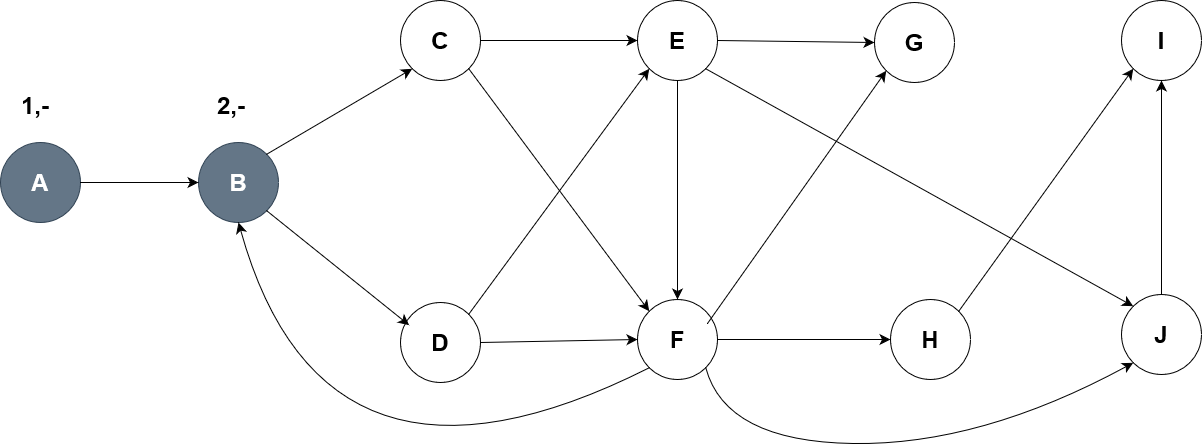

The diagram above was exported from draw.io. Its source (the exported page's mxGraphModel, read from the mxfile embedded in the PNG):
<mxGraphModel dx="2200" dy="717" grid="0" gridSize="10" guides="1" tooltips="1" connect="1" arrows="1" fold="1" page="0" pageScale="1" pageWidth="850" pageHeight="1100" math="0" shadow="0">
  <root>
    <mxCell id="0" />
    <mxCell id="1" parent="0" />
    <mxCell id="ff3Yo2wp49N8QEHePrqi-1" value="&lt;h1&gt;J&lt;/h1&gt;" style="ellipse;whiteSpace=wrap;html=1;aspect=fixed;" parent="1" vertex="1">
      <mxGeometry x="526" y="311" width="80" height="80" as="geometry" />
    </mxCell>
    <mxCell id="ff3Yo2wp49N8QEHePrqi-3" value="&lt;h1&gt;I&lt;/h1&gt;" style="ellipse;whiteSpace=wrap;html=1;aspect=fixed;" parent="1" vertex="1">
      <mxGeometry x="526" y="17" width="80" height="80" as="geometry" />
    </mxCell>
    <mxCell id="ff3Yo2wp49N8QEHePrqi-4" value="&lt;h1&gt;H&lt;/h1&gt;" style="ellipse;whiteSpace=wrap;html=1;aspect=fixed;" parent="1" vertex="1">
      <mxGeometry x="295" y="316" width="80" height="80" as="geometry" />
    </mxCell>
    <mxCell id="ff3Yo2wp49N8QEHePrqi-5" value="&lt;h1&gt;G&lt;/h1&gt;" style="ellipse;whiteSpace=wrap;html=1;aspect=fixed;" parent="1" vertex="1">
      <mxGeometry x="279" y="19" width="80" height="80" as="geometry" />
    </mxCell>
    <mxCell id="ff3Yo2wp49N8QEHePrqi-6" value="&lt;h1&gt;F&lt;/h1&gt;" style="ellipse;whiteSpace=wrap;html=1;aspect=fixed;" parent="1" vertex="1">
      <mxGeometry x="42" y="316" width="80" height="80" as="geometry" />
    </mxCell>
    <mxCell id="ff3Yo2wp49N8QEHePrqi-7" value="&lt;h1&gt;E&lt;/h1&gt;" style="ellipse;whiteSpace=wrap;html=1;aspect=fixed;" parent="1" vertex="1">
      <mxGeometry x="42" y="17" width="80" height="80" as="geometry" />
    </mxCell>
    <mxCell id="ff3Yo2wp49N8QEHePrqi-8" value="&lt;h1&gt;D&lt;/h1&gt;" style="ellipse;whiteSpace=wrap;html=1;aspect=fixed;" parent="1" vertex="1">
      <mxGeometry x="-195" y="319" width="80" height="80" as="geometry" />
    </mxCell>
    <mxCell id="ff3Yo2wp49N8QEHePrqi-9" value="&lt;h1&gt;C&lt;/h1&gt;" style="ellipse;whiteSpace=wrap;html=1;aspect=fixed;" parent="1" vertex="1">
      <mxGeometry x="-195" y="17" width="80" height="80" as="geometry" />
    </mxCell>
    <mxCell id="ff3Yo2wp49N8QEHePrqi-10" value="&lt;h1&gt;B&lt;/h1&gt;" style="ellipse;whiteSpace=wrap;html=1;aspect=fixed;fillColor=#647687;fontColor=#ffffff;strokeColor=#314354;" parent="1" vertex="1">
      <mxGeometry x="-397" y="159" width="80" height="80" as="geometry" />
    </mxCell>
    <mxCell id="ff3Yo2wp49N8QEHePrqi-11" value="&lt;h1&gt;A&lt;/h1&gt;" style="ellipse;whiteSpace=wrap;html=1;aspect=fixed;fillColor=#647687;fontColor=#ffffff;strokeColor=#314354;" parent="1" vertex="1">
      <mxGeometry x="-595" y="159" width="80" height="80" as="geometry" />
    </mxCell>
    <mxCell id="ff3Yo2wp49N8QEHePrqi-14" value="" style="endArrow=classic;html=1;rounded=0;fontSize=12;startSize=8;endSize=8;curved=1;exitX=1;exitY=0.5;exitDx=0;exitDy=0;entryX=0;entryY=0.5;entryDx=0;entryDy=0;" parent="1" source="ff3Yo2wp49N8QEHePrqi-11" target="ff3Yo2wp49N8QEHePrqi-10" edge="1">
      <mxGeometry width="50" height="50" relative="1" as="geometry">
        <mxPoint x="12" y="243" as="sourcePoint" />
        <mxPoint x="62" y="193" as="targetPoint" />
      </mxGeometry>
    </mxCell>
    <mxCell id="ff3Yo2wp49N8QEHePrqi-15" value="" style="endArrow=classic;html=1;rounded=0;fontSize=12;startSize=8;endSize=8;curved=1;exitX=1;exitY=0;exitDx=0;exitDy=0;entryX=0;entryY=1;entryDx=0;entryDy=0;" parent="1" source="ff3Yo2wp49N8QEHePrqi-10" target="ff3Yo2wp49N8QEHePrqi-9" edge="1">
      <mxGeometry width="50" height="50" relative="1" as="geometry">
        <mxPoint x="-338" y="217" as="sourcePoint" />
        <mxPoint x="-288" y="167" as="targetPoint" />
      </mxGeometry>
    </mxCell>
    <mxCell id="ff3Yo2wp49N8QEHePrqi-16" value="" style="endArrow=classic;html=1;rounded=0;fontSize=12;startSize=8;endSize=8;curved=1;exitX=1;exitY=1;exitDx=0;exitDy=0;entryX=0.108;entryY=0.283;entryDx=0;entryDy=0;entryPerimeter=0;" parent="1" source="ff3Yo2wp49N8QEHePrqi-10" target="ff3Yo2wp49N8QEHePrqi-8" edge="1">
      <mxGeometry width="50" height="50" relative="1" as="geometry">
        <mxPoint x="12" y="243" as="sourcePoint" />
        <mxPoint x="62" y="193" as="targetPoint" />
      </mxGeometry>
    </mxCell>
    <mxCell id="ff3Yo2wp49N8QEHePrqi-17" value="" style="endArrow=classic;html=1;rounded=0;fontSize=12;startSize=8;endSize=8;curved=1;exitX=1;exitY=0.5;exitDx=0;exitDy=0;entryX=0;entryY=0.5;entryDx=0;entryDy=0;" parent="1" source="ff3Yo2wp49N8QEHePrqi-8" target="ff3Yo2wp49N8QEHePrqi-6" edge="1">
      <mxGeometry width="50" height="50" relative="1" as="geometry">
        <mxPoint x="12" y="243" as="sourcePoint" />
        <mxPoint x="62" y="193" as="targetPoint" />
      </mxGeometry>
    </mxCell>
    <mxCell id="ff3Yo2wp49N8QEHePrqi-18" value="" style="endArrow=classic;html=1;rounded=0;fontSize=12;startSize=8;endSize=8;curved=1;exitX=1;exitY=0.5;exitDx=0;exitDy=0;entryX=0;entryY=0.5;entryDx=0;entryDy=0;" parent="1" source="ff3Yo2wp49N8QEHePrqi-6" target="ff3Yo2wp49N8QEHePrqi-4" edge="1">
      <mxGeometry width="50" height="50" relative="1" as="geometry">
        <mxPoint x="12" y="243" as="sourcePoint" />
        <mxPoint x="62" y="193" as="targetPoint" />
      </mxGeometry>
    </mxCell>
    <mxCell id="ff3Yo2wp49N8QEHePrqi-19" value="" style="endArrow=classic;html=1;rounded=0;fontSize=12;startSize=8;endSize=8;curved=1;exitX=1;exitY=0.5;exitDx=0;exitDy=0;entryX=0;entryY=0.5;entryDx=0;entryDy=0;" parent="1" source="ff3Yo2wp49N8QEHePrqi-9" target="ff3Yo2wp49N8QEHePrqi-7" edge="1">
      <mxGeometry width="50" height="50" relative="1" as="geometry">
        <mxPoint x="12" y="243" as="sourcePoint" />
        <mxPoint x="62" y="193" as="targetPoint" />
      </mxGeometry>
    </mxCell>
    <mxCell id="ff3Yo2wp49N8QEHePrqi-20" value="" style="endArrow=classic;html=1;rounded=0;fontSize=12;startSize=8;endSize=8;curved=1;exitX=1;exitY=0.5;exitDx=0;exitDy=0;entryX=0;entryY=0.5;entryDx=0;entryDy=0;" parent="1" source="ff3Yo2wp49N8QEHePrqi-7" target="ff3Yo2wp49N8QEHePrqi-5" edge="1">
      <mxGeometry width="50" height="50" relative="1" as="geometry">
        <mxPoint x="12" y="243" as="sourcePoint" />
        <mxPoint x="62" y="193" as="targetPoint" />
      </mxGeometry>
    </mxCell>
    <mxCell id="ff3Yo2wp49N8QEHePrqi-21" value="" style="endArrow=classic;html=1;rounded=0;fontSize=12;startSize=8;endSize=8;curved=1;exitX=1;exitY=0;exitDx=0;exitDy=0;entryX=0;entryY=1;entryDx=0;entryDy=0;" parent="1" source="ff3Yo2wp49N8QEHePrqi-4" target="ff3Yo2wp49N8QEHePrqi-3" edge="1">
      <mxGeometry width="50" height="50" relative="1" as="geometry">
        <mxPoint x="12" y="243" as="sourcePoint" />
        <mxPoint x="62" y="193" as="targetPoint" />
      </mxGeometry>
    </mxCell>
    <mxCell id="ff3Yo2wp49N8QEHePrqi-22" value="" style="endArrow=classic;html=1;rounded=0;fontSize=12;startSize=8;endSize=8;curved=1;exitX=0.5;exitY=0;exitDx=0;exitDy=0;entryX=0.5;entryY=1;entryDx=0;entryDy=0;" parent="1" source="ff3Yo2wp49N8QEHePrqi-1" target="ff3Yo2wp49N8QEHePrqi-3" edge="1">
      <mxGeometry width="50" height="50" relative="1" as="geometry">
        <mxPoint x="12" y="243" as="sourcePoint" />
        <mxPoint x="62" y="193" as="targetPoint" />
      </mxGeometry>
    </mxCell>
    <mxCell id="ff3Yo2wp49N8QEHePrqi-23" value="" style="endArrow=classic;html=1;rounded=0;fontSize=12;startSize=8;endSize=8;curved=1;exitX=0.5;exitY=1;exitDx=0;exitDy=0;entryX=0.5;entryY=0;entryDx=0;entryDy=0;" parent="1" source="ff3Yo2wp49N8QEHePrqi-7" target="ff3Yo2wp49N8QEHePrqi-6" edge="1">
      <mxGeometry width="50" height="50" relative="1" as="geometry">
        <mxPoint x="12" y="243" as="sourcePoint" />
        <mxPoint x="62" y="193" as="targetPoint" />
      </mxGeometry>
    </mxCell>
    <mxCell id="ff3Yo2wp49N8QEHePrqi-24" value="" style="endArrow=classic;html=1;rounded=0;fontSize=12;startSize=8;endSize=8;curved=1;exitX=1;exitY=1;exitDx=0;exitDy=0;entryX=0;entryY=0;entryDx=0;entryDy=0;" parent="1" source="ff3Yo2wp49N8QEHePrqi-9" target="ff3Yo2wp49N8QEHePrqi-6" edge="1">
      <mxGeometry width="50" height="50" relative="1" as="geometry">
        <mxPoint x="12" y="243" as="sourcePoint" />
        <mxPoint x="62" y="193" as="targetPoint" />
      </mxGeometry>
    </mxCell>
    <mxCell id="ff3Yo2wp49N8QEHePrqi-25" value="" style="endArrow=classic;html=1;rounded=0;fontSize=12;startSize=8;endSize=8;curved=1;exitX=0.875;exitY=0.3;exitDx=0;exitDy=0;exitPerimeter=0;entryX=0;entryY=1;entryDx=0;entryDy=0;" parent="1" source="ff3Yo2wp49N8QEHePrqi-6" target="ff3Yo2wp49N8QEHePrqi-5" edge="1">
      <mxGeometry width="50" height="50" relative="1" as="geometry">
        <mxPoint x="12" y="243" as="sourcePoint" />
        <mxPoint x="62" y="193" as="targetPoint" />
      </mxGeometry>
    </mxCell>
    <mxCell id="ff3Yo2wp49N8QEHePrqi-26" value="" style="endArrow=classic;html=1;rounded=0;fontSize=12;startSize=8;endSize=8;curved=1;exitX=1;exitY=1;exitDx=0;exitDy=0;entryX=0;entryY=0;entryDx=0;entryDy=0;" parent="1" source="ff3Yo2wp49N8QEHePrqi-7" target="ff3Yo2wp49N8QEHePrqi-1" edge="1">
      <mxGeometry width="50" height="50" relative="1" as="geometry">
        <mxPoint x="12" y="243" as="sourcePoint" />
        <mxPoint x="62" y="193" as="targetPoint" />
      </mxGeometry>
    </mxCell>
    <mxCell id="ff3Yo2wp49N8QEHePrqi-27" value="" style="endArrow=classic;html=1;rounded=0;fontSize=12;startSize=8;endSize=8;curved=1;exitX=1;exitY=0;exitDx=0;exitDy=0;entryX=0;entryY=1;entryDx=0;entryDy=0;" parent="1" source="ff3Yo2wp49N8QEHePrqi-8" target="ff3Yo2wp49N8QEHePrqi-7" edge="1">
      <mxGeometry width="50" height="50" relative="1" as="geometry">
        <mxPoint x="12" y="243" as="sourcePoint" />
        <mxPoint x="62" y="193" as="targetPoint" />
      </mxGeometry>
    </mxCell>
    <mxCell id="ff3Yo2wp49N8QEHePrqi-28" value="" style="curved=1;endArrow=classic;html=1;rounded=0;fontSize=12;startSize=8;endSize=8;exitX=0;exitY=1;exitDx=0;exitDy=0;entryX=0.5;entryY=1;entryDx=0;entryDy=0;" parent="1" source="ff3Yo2wp49N8QEHePrqi-6" target="ff3Yo2wp49N8QEHePrqi-10" edge="1">
      <mxGeometry width="50" height="50" relative="1" as="geometry">
        <mxPoint x="12" y="243" as="sourcePoint" />
        <mxPoint x="62" y="193" as="targetPoint" />
        <Array as="points">
          <mxPoint x="-271" y="548" />
        </Array>
      </mxGeometry>
    </mxCell>
    <mxCell id="ff3Yo2wp49N8QEHePrqi-29" value="" style="curved=1;endArrow=classic;html=1;rounded=0;fontSize=12;startSize=8;endSize=8;exitX=1;exitY=1;exitDx=0;exitDy=0;entryX=0;entryY=1;entryDx=0;entryDy=0;" parent="1" source="ff3Yo2wp49N8QEHePrqi-6" target="ff3Yo2wp49N8QEHePrqi-1" edge="1">
      <mxGeometry width="50" height="50" relative="1" as="geometry">
        <mxPoint x="12" y="243" as="sourcePoint" />
        <mxPoint x="62" y="193" as="targetPoint" />
        <Array as="points">
          <mxPoint x="130" y="458" />
          <mxPoint x="385" y="462" />
        </Array>
      </mxGeometry>
    </mxCell>
    <mxCell id="izu9F6WpnJgUdVpyr8BK-2" value="&lt;h1&gt;1,-&lt;/h1&gt;" style="text;html=1;align=center;verticalAlign=middle;whiteSpace=wrap;rounded=0;" vertex="1" parent="1">
      <mxGeometry x="-591" y="107" width="62" height="30" as="geometry" />
    </mxCell>
    <mxCell id="izu9F6WpnJgUdVpyr8BK-4" value="&lt;h1&gt;2,-&lt;/h1&gt;" style="text;html=1;align=center;verticalAlign=middle;whiteSpace=wrap;rounded=0;" vertex="1" parent="1">
      <mxGeometry x="-395" y="107" width="62" height="30" as="geometry" />
    </mxCell>
  </root>
</mxGraphModel>